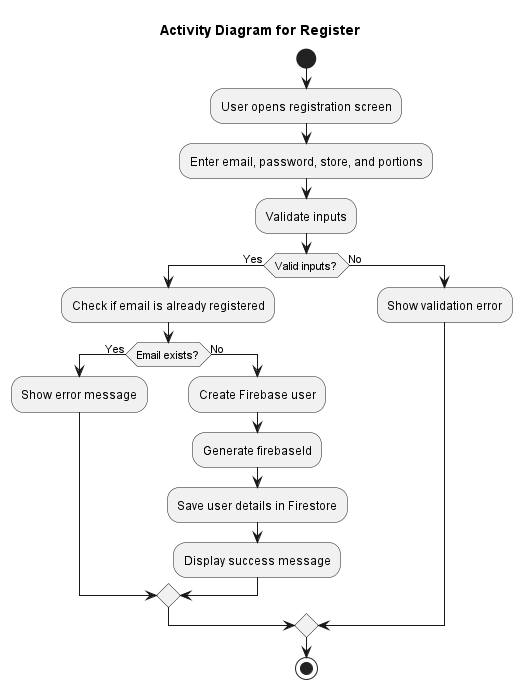

The diagram above was rendered by PlantUML. Its source (embedded in the PNG):
@startuml
title Activity Diagram for Register
start

:User opens registration screen;

:Enter email, password, store, and portions;
:Validate inputs;

if (Valid inputs?) then (Yes)
    :Check if email is already registered;

    if (Email exists?) then (Yes)
        :Show error message;
    else (No)
        :Create Firebase user;
        :Generate firebaseId;
        :Save user details in Firestore;
        :Display success message;
    endif
else (No)
    :Show validation error;
endif

stop
@enduml